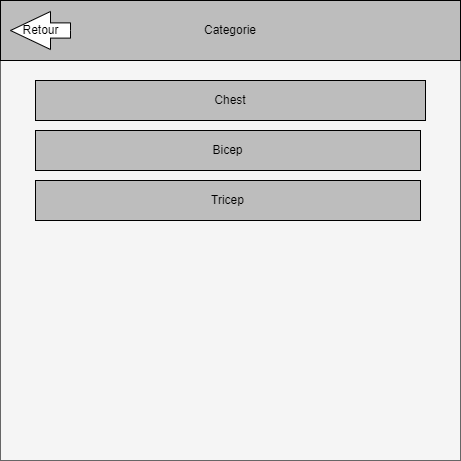

The diagram above was exported from draw.io. Its source (the exported page's mxGraphModel, read from the mxfile embedded in the PNG):
<mxGraphModel dx="806" dy="527" grid="1" gridSize="10" guides="1" tooltips="1" connect="1" arrows="1" fold="1" page="1" pageScale="1" pageWidth="827" pageHeight="1169" math="0" shadow="0">
  <root>
    <mxCell id="0" />
    <mxCell id="1" parent="0" />
    <mxCell id="S7AAPeG2CNhwqDzoxg96-1" value="" style="whiteSpace=wrap;html=1;aspect=fixed;fillColor=#f5f5f5;fontColor=#333333;strokeColor=#666666;" parent="1" vertex="1">
      <mxGeometry x="180" y="70" width="460" height="460" as="geometry" />
    </mxCell>
    <mxCell id="S7AAPeG2CNhwqDzoxg96-5" value="Chest" style="rounded=0;whiteSpace=wrap;html=1;fillColor=#BDBDBD;" parent="1" vertex="1">
      <mxGeometry x="215" y="150" width="390" height="40" as="geometry" />
    </mxCell>
    <mxCell id="S7AAPeG2CNhwqDzoxg96-8" value="Categorie" style="rounded=0;whiteSpace=wrap;html=1;fillColor=#BDBDBD;" parent="1" vertex="1">
      <mxGeometry x="180" y="70" width="460" height="60" as="geometry" />
    </mxCell>
    <mxCell id="S7AAPeG2CNhwqDzoxg96-9" value="Bicep" style="rounded=0;whiteSpace=wrap;html=1;fillColor=#BDBDBD;" parent="1" vertex="1">
      <mxGeometry x="215" y="200" width="385" height="40" as="geometry" />
    </mxCell>
    <mxCell id="Ve10GLpyFgnWMZLiTEhs-1" value="Tricep" style="rounded=0;whiteSpace=wrap;html=1;fillColor=#BDBDBD;" vertex="1" parent="1">
      <mxGeometry x="215" y="250" width="385" height="40" as="geometry" />
    </mxCell>
    <mxCell id="SkC3PhOHzI9hox7okFR0-2" value="Retour" style="html=1;shadow=0;dashed=0;align=center;verticalAlign=middle;shape=mxgraph.arrows2.arrow;dy=0.6;dx=40;flipH=1;notch=0;" vertex="1" parent="1">
      <mxGeometry x="190" y="81" width="60" height="38" as="geometry" />
    </mxCell>
  </root>
</mxGraphModel>